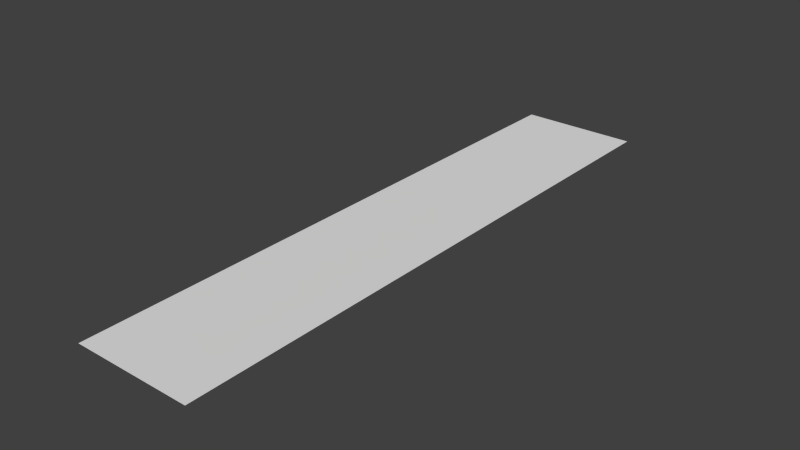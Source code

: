 # Source: panel.blend  (saved by Blender 2.79.0; exported with 4.5.12 LTS)
import bpy
from mathutils import Matrix  # noqa: F401  (used for matrix-valued properties, if any)

bpy.ops.wm.read_factory_settings(use_empty=True)
scene = bpy.context.scene
scene.name = 'Scene'

# ---- collections
col_collection_1 = bpy.data.collections.new('Collection 1'); scene.collection.children.link(col_collection_1)

# ---- world
world_world = bpy.data.worlds.new('World'); scene.world = world_world
world_world.color = (0.05088, 0.05088, 0.05088)
world_world.use_sun_shadow = False
world_world.sun_shadow_jitter_overblur = 0.0
world_world.cycles.sampling_method = 'NONE'
world_world.cycles.sample_map_resolution = 256

# ---- meshes
me_plane = bpy.data.meshes.new('Plane')
me_plane.from_pydata([(0.0, 0.0, 0.0), (1.0, 0.0, 0.0), (0.0, 5.0, 0.0), (1.0, 5.0, 0.0)], [], [(0, 1, 3, 2)])
_uv = me_plane.uv_layers.new(name='UVMap')
_uv.uv.foreach_set('vector', [0.1848, 0.9969, 0.003074, 0.9969, 0.003074, 0.1905, 0.1848, 0.1905])
me_plane.use_remesh_preserve_volume = False
me_plane.use_remesh_preserve_attributes = False
me_plane.use_mirror_vertex_groups = False
me_plane.update()

# ---- objects
ob_plane = bpy.data.objects.new('Plane', me_plane)

# ---- transforms, parenting, visibility, modifiers, constraints
ob_plane.location = (0.0, 0.0, 0.0)
ob_plane.lineart.crease_threshold = 0.0

# ---- collection membership
col_collection_1.objects.link(ob_plane)

# ---- scene / render settings (as saved in the file)
scene.frame_start = 1; scene.frame_end = 250; scene.frame_set(1)
scene.render.engine = 'BLENDER_EEVEE_NEXT'
scene.render.image_settings.color_mode = 'RGB'
scene.render.image_settings.compression = 90
scene.render.resolution_percentage = 50
scene.render.dither_intensity = 0.0
scene.render.bake_margin = 2
scene.render.bake_bias = 0.0
scene.cycles.use_denoising = False
scene.cycles.samples = 10
scene.cycles.sampling_pattern = 'TABULATED_SOBOL'
scene.cycles.light_sampling_threshold = 0.0
scene.cycles.use_adaptive_sampling = False
scene.cycles.use_light_tree = False
scene.cycles.blur_glossy = 0.0
scene.cycles.volume_bounces = 1
scene.cycles.pixel_filter_type = 'GAUSSIAN'
scene.cycles.sample_clamp_indirect = 0.0
scene.view_settings.view_transform = 'Standard'
bpy.context.view_layer.update()

# ---- added for rendering (the .blend has no active camera and no usable light): camera, sun
cam_auto = bpy.data.cameras.new('AutoCamera')
cam_auto.lens = 50.0
cam_auto.sensor_width = 36.0
cam_auto.clip_end = 1000.0
ob_auto_camera = bpy.data.objects.new('AutoCamera', cam_auto)
scene.collection.objects.link(ob_auto_camera)
ob_auto_camera.location = (5.21774, -3.16129, 3.77419)
ob_auto_camera.rotation_euler = (1.09748, -7.21219e-08, 0.694738)
scene.camera = ob_auto_camera
light_auto_sun = bpy.data.lights.new('AutoSun', 'SUN')
light_auto_sun.energy = 3.0
light_auto_sun.angle = 0.0523599
ob_auto_sun = bpy.data.objects.new('AutoSun', light_auto_sun)
scene.collection.objects.link(ob_auto_sun)
ob_auto_sun.rotation_euler = (0.872665, 0.174533, 0.523599)
bpy.context.view_layer.update()
